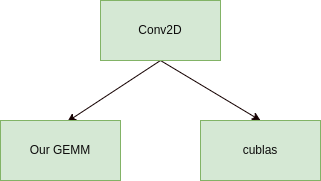

The diagram above was exported from draw.io. Its source (the exported page's mxGraphModel, read from the mxfile embedded in the PNG):
<mxGraphModel dx="922" dy="639" grid="1" gridSize="10" guides="1" tooltips="1" connect="1" arrows="1" fold="1" page="1" pageScale="1" pageWidth="827" pageHeight="1169" background="#ffffff" math="0" shadow="0">
  <root>
    <mxCell id="0" />
    <mxCell id="1" parent="0" />
    <mxCell id="6" style="edgeStyle=none;html=1;exitX=0.5;exitY=1;exitDx=0;exitDy=0;entryX=0.558;entryY=0.017;entryDx=0;entryDy=0;entryPerimeter=0;fontColor=#0d0c0c;strokeColor=#140000;" edge="1" parent="1" source="2" target="3">
      <mxGeometry relative="1" as="geometry" />
    </mxCell>
    <mxCell id="7" style="edgeStyle=none;html=1;exitX=0.5;exitY=1;exitDx=0;exitDy=0;entryX=0.5;entryY=0;entryDx=0;entryDy=0;fontColor=#0d0c0c;strokeColor=#140000;" edge="1" parent="1" source="2" target="4">
      <mxGeometry relative="1" as="geometry" />
    </mxCell>
    <mxCell id="2" value="&lt;font color=&quot;#0d0c0c&quot;&gt;Conv2D&lt;/font&gt;" style="whiteSpace=wrap;html=1;fillColor=#d5e8d4;strokeColor=#82b366;" vertex="1" parent="1">
      <mxGeometry x="140" y="240" width="120" height="60" as="geometry" />
    </mxCell>
    <mxCell id="3" value="&lt;font color=&quot;#0d0c0c&quot;&gt;Our GEMM&lt;/font&gt;" style="whiteSpace=wrap;html=1;fillColor=#d5e8d4;strokeColor=#82b366;" vertex="1" parent="1">
      <mxGeometry x="40" y="360" width="120" height="60" as="geometry" />
    </mxCell>
    <mxCell id="4" value="&lt;font color=&quot;#0d0c0c&quot;&gt;cublas&lt;/font&gt;" style="whiteSpace=wrap;html=1;fillColor=#d5e8d4;strokeColor=#82b366;" vertex="1" parent="1">
      <mxGeometry x="240" y="360" width="120" height="60" as="geometry" />
    </mxCell>
  </root>
</mxGraphModel>